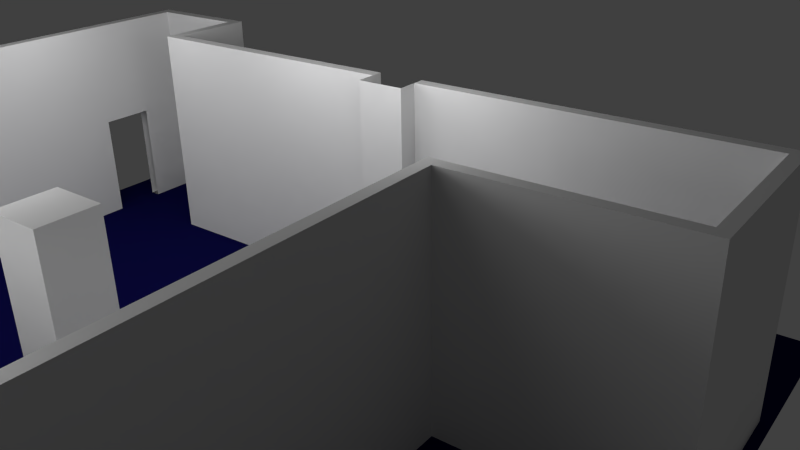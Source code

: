 # Source: ACTA_floorplan.blend  (saved by Blender 2.64.0; exported with 4.5.12 LTS)
import bpy
from mathutils import Matrix  # noqa: F401  (used for matrix-valued properties, if any)

bpy.ops.wm.read_factory_settings(use_empty=True)
scene = bpy.context.scene
scene.name = 'Scene'

# ---- collections
col_collection_1 = bpy.data.collections.new('Collection 1'); scene.collection.children.link(col_collection_1)
col_collection_4 = bpy.data.collections.new('Collection 4'); scene.collection.children.link(col_collection_4)
col_collection_4.hide_render = True
col_collection_4.hide_viewport = True

# ---- materials (node trees are filled in below, after node groups)
mat_material_001 = bpy.data.materials.new('Material.001')
mat_material_001.alpha_threshold = 0.0
mat_material_001.use_transparent_shadow = False
mat_material_001.diffuse_color = (0.004684, 0.004331, 0.06372, 1.0)
mat_material_001.roughness = 0.5
mat_material_001.specular_intensity = 0.0
mat_material_001.line_color = (0.0, 0.0, 0.0, 1.0)

# ---- material node trees

# ---- world
world_world = bpy.data.worlds.new('World'); scene.world = world_world
world_world.color = (0.05088, 0.05088, 0.05088)
world_world.use_sun_shadow = False
world_world.sun_shadow_jitter_overblur = 0.0
world_world.cycles.sampling_method = 'MANUAL'
world_world.cycles.sample_map_resolution = 256

# ---- cameras
cam_camera = bpy.data.cameras.new('Camera')
cam_camera.clip_end = 100.0
cam_camera.lens = 35.0
cam_camera.sensor_width = 32.0
cam_camera.sensor_height = 18.0
cam_camera.ortho_scale = 7.314
cam_camera.dof.focus_distance = 0.0
cam_camera.dof.aperture_fstop = 128.0

# ---- lights
light_lamp_006 = bpy.data.lights.new('Lamp.006', 'POINT')
light_lamp_006.transmission_factor = 0.0
light_lamp_006.cutoff_distance = 30.0
light_lamp_006.energy = 100.0
light_lamp_006.shadow_buffer_clip_start = 1.001
light_lamp_006.shadow_soft_size = 1.0
light_lamp_006.shadow_maximum_resolution = 0.006
light_lamp_006.use_absolute_resolution = True
light_lamp_006.cycles.use_multiple_importance_sampling = False
light_lamp_005 = bpy.data.lights.new('Lamp.005', 'POINT')
light_lamp_005.transmission_factor = 0.0
light_lamp_005.cutoff_distance = 30.0
light_lamp_005.energy = 100.0
light_lamp_005.shadow_buffer_clip_start = 1.001
light_lamp_005.shadow_soft_size = 1.0
light_lamp_005.shadow_maximum_resolution = 0.006
light_lamp_005.use_absolute_resolution = True
light_lamp_005.cycles.use_multiple_importance_sampling = False
light_lamp_004 = bpy.data.lights.new('Lamp.004', 'POINT')
light_lamp_004.transmission_factor = 0.0
light_lamp_004.cutoff_distance = 30.0
light_lamp_004.energy = 100.0
light_lamp_004.shadow_buffer_clip_start = 1.001
light_lamp_004.shadow_soft_size = 1.0
light_lamp_004.shadow_maximum_resolution = 0.006
light_lamp_004.use_absolute_resolution = True
light_lamp_004.cycles.use_multiple_importance_sampling = False
light_lamp_003 = bpy.data.lights.new('Lamp.003', 'POINT')
light_lamp_003.transmission_factor = 0.0
light_lamp_003.cutoff_distance = 30.0
light_lamp_003.energy = 100.0
light_lamp_003.shadow_buffer_clip_start = 1.001
light_lamp_003.shadow_soft_size = 1.0
light_lamp_003.shadow_maximum_resolution = 0.006
light_lamp_003.use_absolute_resolution = True
light_lamp_003.cycles.use_multiple_importance_sampling = False
light_lamp_002 = bpy.data.lights.new('Lamp.002', 'POINT')
light_lamp_002.transmission_factor = 0.0
light_lamp_002.cutoff_distance = 30.0
light_lamp_002.energy = 100.0
light_lamp_002.shadow_buffer_clip_start = 1.001
light_lamp_002.shadow_soft_size = 1.0
light_lamp_002.shadow_maximum_resolution = 0.006
light_lamp_002.use_absolute_resolution = True
light_lamp_002.cycles.use_multiple_importance_sampling = False
light_lamp_001 = bpy.data.lights.new('Lamp.001', 'POINT')
light_lamp_001.transmission_factor = 0.0
light_lamp_001.cutoff_distance = 30.0
light_lamp_001.energy = 100.0
light_lamp_001.shadow_buffer_clip_start = 1.001
light_lamp_001.shadow_soft_size = 1.0
light_lamp_001.shadow_maximum_resolution = 0.006
light_lamp_001.use_absolute_resolution = True
light_lamp_001.cycles.use_multiple_importance_sampling = False
light_lamp = bpy.data.lights.new('Lamp', 'POINT')
light_lamp.transmission_factor = 0.0
light_lamp.cutoff_distance = 30.0
light_lamp.energy = 100.0
light_lamp.shadow_buffer_clip_start = 1.001
light_lamp.shadow_soft_size = 1.0
light_lamp.shadow_maximum_resolution = 0.006
light_lamp.use_absolute_resolution = True
light_lamp.cycles.use_multiple_importance_sampling = False

# ---- meshes
me_plane_001 = bpy.data.meshes.new('Plane.001')
me_plane_001.from_pydata([(1.0, -1.0, 0.0), (-1.0, -1.0, 0.0), (1.0, 1.0, 0.0), (-1.0, 1.0, 0.0)], [], [(2, 3, 1, 0)])
me_plane_001.materials.append(mat_material_001)
me_plane_001.use_remesh_preserve_volume = False
me_plane_001.use_remesh_preserve_attributes = False
me_plane_001.use_mirror_vertex_groups = False
me_plane_001.update()
me_cube_001 = bpy.data.meshes.new('Cube.001')
me_cube_001.from_pydata([(-1.0, -1.0, 1.0), (-1.0, 1.0, 1.0), (9.03, 1.0, 1.0), (9.03, -1.0, 1.0), (-1.2, -1.0, 1.0), (-1.2, 1.0, 1.0), (-1.0, -100.2, 1.0), (-1.2, -100.2, 1.0), (-1.0, -102.2, 1.0), (-1.2, -102.2, 1.0), (4.7, -100.2, 1.0), (4.7, -102.2, 1.0), (4.9, -100.2, 1.0), (4.9, -102.2, 1.0), (4.7, -135.5, 1.0), (4.9, -135.5, 1.0), (4.7, -137.5, 1.0), (4.9, -137.5, 1.0), (7.46, -135.5, 1.0), (7.46, -137.5, 1.0), (7.66, -135.5, 1.0), (7.66, -137.5, 1.0), (7.46, -79.45, 1.0), (7.66, -79.45, 1.0), (7.11, -79.45, 1.0), (7.11, -71.2, 1.0), (7.46, -71.2, 1.0), (7.66, -71.2, 1.0), (7.46, -22.2, 1.0), (7.66, -22.2, 1.0), (7.46, -20.2, 1.0), (7.66, -20.2, 1.0), (9.03, -22.2, 1.0), (9.03, -20.2, 1.0), (9.23, -22.2, 1.0), (9.23, -20.2, 1.0), (9.23, -1.0, 1.0), (9.23, 1.0, 1.0), (7.137, 1.0, 1.0), (8.121, 1.0, 1.0), (8.121, -1.0, 1.0), (7.137, -1.0, 1.0), (-1.2, -19.05, 1.0), (-1.2, -9.084, 1.0), (-1.0, -19.05, 1.0), (-1.0, -9.084, 1.0), (-1.2, -75.2, 1.0), (-1.2, -83.2, 1.0), (-1.0, -75.2, 1.0), (-1.0, -83.2, 1.0), (-1.2, -72.5, 1.0), (-1.2, -64.5, 1.0), (-1.0, -72.5, 1.0), (-1.0, -64.5, 1.0), (0.89, -79.45, 1.0), (0.89, -71.2, 1.0), (1.71, -71.2, 1.0), (1.71, -79.45, 1.0), (-1.2, -72.85, 1.0), (-1.2, -74.85, 1.0), (-1.0, -72.85, 1.0), (-1.0, -74.85, 1.0), (-3.74, -100.2, 1.0), (-3.74, -102.2, 1.0), (-3.94, -100.2, 1.0), (-3.94, -102.2, 1.0), (-3.74, -74.85, 1.0), (-3.94, -74.85, 1.0), (-3.74, -72.85, 1.0), (-3.94, -72.85, 1.0), (-3.74, -47.45, 1.0), (-3.94, -47.45, 1.0), (-3.74, -45.45, 1.0), (-3.94, -45.45, 1.0), (-1.2, -47.45, 1.0), (-1.0, -47.45, 1.0), (9.03, 1.0, 21.0), (9.03, -1.0, 21.0), (-1.0, -45.45, 1.0), (-1.2, -45.45, 1.0), (-1.0, -100.2, 21.0), (-1.2, -100.2, 21.0), (-1.0, -1.0, 21.0), (-1.0, 1.0, 21.0), (-1.2, 1.0, 21.0), (-1.2, -1.0, 21.0), (-1.0, -102.2, 21.0), (-1.2, -102.2, 21.0), (4.7, -100.2, 21.0), (4.7, -102.2, 21.0), (4.9, -100.2, 21.0), (4.9, -102.2, 21.0), (4.7, -135.5, 21.0), (4.9, -135.5, 21.0), (4.7, -137.5, 21.0), (4.9, -137.5, 21.0), (7.46, -135.5, 21.0), (7.46, -137.5, 21.0), (7.66, -135.5, 21.0), (7.66, -137.5, 21.0), (7.46, -79.45, 21.0), (7.66, -79.45, 21.0), (7.11, -79.45, 21.0), (7.11, -71.2, 21.0), (7.46, -71.2, 21.0), (7.66, -71.2, 21.0), (7.46, -22.2, 21.0), (7.66, -22.2, 21.0), (7.46, -20.2, 21.0), (7.66, -20.2, 21.0), (9.03, -22.2, 21.0), (9.03, -20.2, 21.0), (9.23, -22.2, 21.0), (9.23, -20.2, 21.0), (9.23, -1.0, 21.0), (9.23, 1.0, 21.0), (7.137, 1.0, 21.0), (8.121, 1.0, 21.0), (8.121, -1.0, 21.0), (7.137, -1.0, 21.0), (-1.2, -19.05, 21.0), (-1.2, -9.084, 21.0), (-1.0, -19.05, 21.0), (-1.0, -9.084, 21.0), (-1.2, -75.2, 21.0), (-1.2, -83.2, 21.0), (-1.0, -75.2, 21.0), (-1.0, -83.2, 21.0), (-1.2, -72.5, 21.0), (-1.2, -64.5, 21.0), (-1.0, -72.5, 21.0), (-1.0, -64.5, 21.0), (0.89, -79.45, 21.0), (0.89, -71.2, 21.0), (1.71, -71.2, 21.0), (1.71, -79.45, 21.0), (-1.2, -72.85, 21.0), (-1.2, -74.85, 21.0), (-1.0, -72.85, 21.0), (-1.0, -74.85, 21.0), (-3.74, -100.2, 21.0), (-3.74, -102.2, 21.0), (-3.94, -100.2, 21.0), (-3.94, -102.2, 21.0), (-3.74, -74.85, 21.0), (-3.94, -74.85, 21.0), (-3.74, -72.85, 21.0), (-3.94, -72.85, 21.0), (-3.74, -47.45, 21.0), (-3.94, -47.45, 21.0), (-3.74, -45.45, 21.0), (-3.94, -45.45, 21.0), (-1.2, -47.45, 21.0), (-1.0, -47.45, 21.0), (-1.0, -45.45, 21.0), (-1.2, -45.45, 21.0), (9.03, 1.0, 41.0), (9.03, -1.0, 41.0), (-1.0, -100.2, 41.0), (-1.2, -100.2, 41.0), (-1.0, -1.0, 41.0), (-1.0, 1.0, 41.0), (-1.2, 1.0, 41.0), (-1.2, -1.0, 41.0), (-1.0, -102.2, 41.0), (-1.2, -102.2, 41.0), (4.7, -100.2, 41.0), (4.7, -102.2, 41.0), (4.9, -100.2, 41.0), (4.9, -102.2, 41.0), (4.7, -135.5, 41.0), (4.9, -135.5, 41.0), (4.7, -137.5, 41.0), (4.9, -137.5, 41.0), (7.46, -135.5, 41.0), (7.46, -137.5, 41.0), (7.66, -135.5, 41.0), (7.66, -137.5, 41.0), (7.46, -79.45, 41.0), (7.66, -79.45, 41.0), (7.11, -79.45, 41.0), (7.11, -71.2, 41.0), (7.46, -71.2, 41.0), (7.66, -71.2, 41.0), (7.46, -22.2, 41.0), (7.66, -22.2, 41.0), (7.46, -20.2, 41.0), (7.66, -20.2, 41.0), (9.03, -22.2, 41.0), (9.03, -20.2, 41.0), (9.23, -22.2, 41.0), (9.23, -20.2, 41.0), (9.23, -1.0, 41.0), (9.23, 1.0, 41.0), (7.137, 1.0, 41.0), (8.121, 1.0, 41.0), (8.121, -1.0, 41.0), (7.137, -1.0, 41.0), (-1.2, -19.05, 41.0), (-1.2, -9.084, 41.0), (-1.0, -19.05, 41.0), (-1.0, -9.084, 41.0), (-1.2, -75.2, 41.0), (-1.2, -83.2, 41.0), (-1.0, -75.2, 41.0), (-1.0, -83.2, 41.0), (-1.2, -72.5, 41.0), (-1.2, -64.5, 41.0), (-1.0, -72.5, 41.0), (-1.0, -64.5, 41.0), (0.89, -79.45, 41.0), (0.89, -71.2, 41.0), (1.71, -71.2, 41.0), (1.71, -79.45, 41.0), (-1.2, -72.85, 41.0), (-1.2, -74.85, 41.0), (-1.0, -72.85, 41.0), (-1.0, -74.85, 41.0), (-3.74, -100.2, 41.0), (-3.74, -102.2, 41.0), (-3.94, -100.2, 41.0), (-3.94, -102.2, 41.0), (-3.74, -74.85, 41.0), (-3.94, -74.85, 41.0), (-3.74, -72.85, 41.0), (-3.94, -72.85, 41.0), (-3.74, -47.45, 41.0), (-3.94, -47.45, 41.0), (-3.74, -45.45, 41.0), (-3.94, -45.45, 41.0), (-1.2, -47.45, 41.0), (-1.0, -47.45, 41.0), (-1.0, -45.45, 41.0), (-1.2, -45.45, 41.0)], [(116, 119), (117, 118)], [(41, 0, 1, 38), (0, 4, 5, 1), (49, 6, 7, 47), (6, 10, 11, 8), (6, 8, 9, 7), (10, 12, 13, 11), (14, 11, 13, 15), (15, 18, 19, 17), (16, 14, 15, 17), (18, 20, 21, 19), (23, 20, 18, 22), (26, 28, 29, 27), (31, 33, 32, 29), (28, 30, 31, 29), (33, 35, 34, 32), (36, 35, 33, 3), (2, 37, 36, 3), (3, 40, 39, 2), (121, 123, 122, 120), (0, 45, 43, 4), (122, 44, 42, 120), (61, 48, 46, 59), (47, 125, 127, 49), (75, 53, 51, 74), (48, 126, 124, 46), (52, 60, 58, 50), (60, 61, 59, 58), (65, 64, 62, 63), (63, 62, 7, 9), (67, 66, 62, 64), (66, 68, 58, 59), (66, 67, 69, 68), (71, 70, 68, 69), (73, 72, 70, 71), (78, 75, 74, 79), (44, 78, 79, 42), (79, 74, 70, 72), (138, 130, 208, 216), (123, 82, 160, 201), (132, 210, 211, 133), (148, 152, 230, 226), (83, 84, 162, 161), (137, 124, 202, 215), (149, 227, 229, 151), (179, 176, 98, 101), (233, 198, 120, 155), (145, 223, 225, 147), (95, 97, 175, 173), (125, 81, 159, 203), (169, 171, 93, 91), (116, 83, 161, 194), (86, 89, 167, 164), (199, 163, 85, 121), (108, 106, 184, 186), (104, 105, 183, 182), (101, 100, 178, 179), (192, 114, 115, 193), (110, 112, 190, 188), (214, 206, 128, 136), (103, 104, 182, 181), (151, 229, 228, 150), (144, 137, 215, 222), (221, 220, 142, 143), (90, 88, 166, 168), (193, 115, 76, 156), (191, 190, 112, 113), (134, 212, 213, 135), (186, 187, 109, 108), (209, 208, 130, 131), (102, 103, 181, 180), (127, 126, 204, 205), (147, 225, 227, 149), (97, 99, 177, 175), (201, 200, 122, 123), (69, 147, 149, 71), (24, 25, 103, 102), (108, 109, 31, 30), (1, 5, 84, 83), (56, 134, 135, 57), (113, 112, 34, 35), (115, 37, 2, 76), (12, 10, 88, 90), (143, 142, 64, 65), (66, 59, 137, 144), (73, 151, 150, 72), (25, 26, 104, 103), (117, 76, 2, 39), (136, 128, 50, 58), (32, 34, 112, 110), (114, 36, 37, 115), (23, 22, 100, 101), (26, 27, 105, 104), (30, 28, 106, 108), (121, 85, 4, 43), (150, 155, 79, 72), (8, 11, 89, 86), (38, 1, 83, 116), (91, 93, 15, 13), (47, 7, 81, 125), (17, 19, 97, 95), (67, 145, 147, 69), (155, 120, 42, 79), (101, 98, 20, 23), (71, 149, 151, 73), (59, 46, 124, 137), (119, 82, 0, 41), (70, 74, 152, 148), (54, 132, 133, 55), (45, 0, 82, 123), (60, 52, 130, 138), (35, 36, 114, 113), (10, 6, 80, 88), (65, 63, 141, 143), (51, 53, 131, 129), (92, 89, 11, 14), (62, 66, 144, 140), (18, 15, 93, 96), (22, 18, 96, 100), (74, 51, 129, 152), (107, 105, 27, 29), (85, 84, 5, 4), (154, 153, 75, 78), (55, 133, 134, 56), (29, 32, 110, 107), (86, 87, 9, 8), (61, 60, 138, 139), (90, 91, 13, 12), (7, 62, 140, 81), (40, 3, 77, 118), (16, 17, 95, 94), (67, 64, 142, 145), (127, 80, 6, 49), (98, 99, 21, 20), (70, 148, 146, 68), (78, 44, 122, 154), (22, 24, 102, 100), (153, 131, 53, 75), (139, 126, 48, 61), (28, 26, 104, 106), (57, 135, 132, 54), (33, 31, 109, 111), (58, 68, 146, 136), (111, 77, 3, 33), (63, 9, 87, 141), (121, 43, 45, 123), (94, 92, 14, 16), (129, 131, 130, 128), (19, 21, 99, 97), (197, 194, 161, 160), (160, 161, 162, 163), (205, 203, 159, 158), (158, 164, 167, 166), (158, 159, 165, 164), (166, 167, 169, 168), (170, 171, 169, 167), (171, 173, 175, 174), (172, 173, 171, 170), (174, 175, 177, 176), (179, 178, 174, 176), (182, 183, 185, 184), (187, 185, 188, 189), (184, 185, 187, 186), (189, 188, 190, 191), (192, 157, 189, 191), (156, 157, 192, 193), (157, 156, 195, 196), (196, 195, 194, 197), (160, 163, 199, 201), (201, 199, 198, 200), (217, 215, 202, 204), (204, 202, 203, 205), (231, 230, 207, 209), (209, 207, 206, 208), (208, 206, 214, 216), (216, 214, 215, 217), (221, 219, 218, 220), (219, 165, 159, 218), (223, 220, 218, 222), (222, 215, 214, 224), (222, 224, 225, 223), (227, 225, 224, 226), (229, 227, 226, 228), (232, 233, 230, 231), (200, 198, 233, 232), (233, 228, 226, 230), (113, 114, 192, 191), (88, 80, 158, 166), (143, 141, 219, 221), (117, 116, 194, 195), (170, 167, 89, 92), (140, 144, 222, 218), (121, 120, 198, 199), (96, 93, 171, 174), (203, 202, 124, 125), (100, 96, 174, 178), (152, 129, 207, 230), (129, 128, 206, 207), (185, 183, 105, 107), (163, 162, 84, 85), (232, 231, 153, 154), (133, 211, 212, 134), (107, 110, 188, 185), (164, 165, 87, 86), (139, 138, 216, 217), (168, 169, 91, 90), (81, 140, 218, 159), (118, 77, 157, 196), (94, 95, 173, 172), (145, 142, 220, 223), (205, 158, 80, 127), (176, 177, 99, 98), (148, 226, 224, 146), (154, 122, 200, 232), (100, 102, 180, 178), (195, 156, 76, 117), (231, 209, 131, 153), (217, 204, 126, 139), (106, 184, 182, 104), (197, 160, 82, 119), (228, 233, 155, 150), (135, 213, 210, 132), (111, 109, 187, 189), (136, 146, 224, 214), (189, 157, 77, 111), (141, 87, 165, 219), (119, 118, 196, 197), (172, 170, 92, 94), (50, 128, 130, 52), (213, 212, 211, 210), (54, 55, 56, 57)])
me_cube_001.use_remesh_preserve_volume = False
me_cube_001.use_remesh_preserve_attributes = False
me_cube_001.use_mirror_vertex_groups = False
me_cube_001.update()
me_plane = bpy.data.meshes.new('Plane')
me_plane.from_pydata([(0.892, -1.278, 0.0), (-1.154, -1.278, 0.0), (0.892, 0.9151, 3.477e-09), (-1.154, 0.9151, 3.477e-09)], [], [(2, 3, 1, 0)])
me_plane.use_remesh_preserve_volume = False
me_plane.use_remesh_preserve_attributes = False
me_plane.use_mirror_vertex_groups = False
me_plane.update()

# ---- objects
ob_plane_001 = bpy.data.objects.new('Plane.001', me_plane_001)
ob_lamp_006 = bpy.data.objects.new('Lamp.006', light_lamp_006)
ob_lamp_005 = bpy.data.objects.new('Lamp.005', light_lamp_005)
ob_lamp_004 = bpy.data.objects.new('Lamp.004', light_lamp_004)
ob_lamp_003 = bpy.data.objects.new('Lamp.003', light_lamp_003)
ob_lamp_002 = bpy.data.objects.new('Lamp.002', light_lamp_002)
ob_lamp_001 = bpy.data.objects.new('Lamp.001', light_lamp_001)
ob_cube = bpy.data.objects.new('Cube', me_cube_001)
ob_lamp = bpy.data.objects.new('Lamp', light_lamp)
ob_camera = bpy.data.objects.new('Camera', cam_camera)
ob_plane = bpy.data.objects.new('Plane', me_plane)

# ---- transforms, parenting, visibility, modifiers, constraints
ob_plane_001.location = (3.766, -6.441, -1.465e-07)
ob_plane_001.scale = (7.379, 7.379, 7.379)
ob_plane_001.lineart.crease_threshold = 0.0
ob_lamp_006.location = (-1.452, -5.646, 5.087)
ob_lamp_006.rotation_euler = (0.6503, 0.05522, 1.866)
ob_lamp_006.lock_rotations_4d = False
ob_lamp_006.empty_display_type = 'ARROWS'
ob_lamp_006.color = (0.0, 0.0, 0.0, 0.0)
ob_lamp_006.lineart.crease_threshold = 0.0
ob_lamp_005.location = (-1.22, -8.536, 5.087)
ob_lamp_005.rotation_euler = (0.6503, 0.05522, 1.866)
ob_lamp_005.lock_rotations_4d = False
ob_lamp_005.empty_display_type = 'ARROWS'
ob_lamp_005.color = (0.0, 0.0, 0.0, 0.0)
ob_lamp_005.lineart.crease_threshold = 0.0
ob_lamp_004.location = (6.813, -8.536, 5.087)
ob_lamp_004.rotation_euler = (0.6503, 0.05522, 1.866)
ob_lamp_004.lock_rotations_4d = False
ob_lamp_004.empty_display_type = 'ARROWS'
ob_lamp_004.color = (0.0, 0.0, 0.0, 0.0)
ob_lamp_004.lineart.crease_threshold = 0.0
ob_lamp_003.location = (2.218, -5.617, 5.087)
ob_lamp_003.rotation_euler = (0.6503, 0.05522, 1.866)
ob_lamp_003.lock_rotations_4d = False
ob_lamp_003.empty_display_type = 'ARROWS'
ob_lamp_003.color = (0.0, 0.0, 0.0, 0.0)
ob_lamp_003.lineart.crease_threshold = 0.0
ob_lamp_002.location = (6.668, -5.733, 5.087)
ob_lamp_002.rotation_euler = (0.6503, 0.05522, 1.866)
ob_lamp_002.lock_rotations_4d = False
ob_lamp_002.empty_display_type = 'ARROWS'
ob_lamp_002.color = (0.0, 0.0, 0.0, 0.0)
ob_lamp_002.lineart.crease_threshold = 0.0
ob_lamp_001.location = (6.495, -2.121, 5.087)
ob_lamp_001.rotation_euler = (0.6503, 0.05522, 1.866)
ob_lamp_001.lock_rotations_4d = False
ob_lamp_001.empty_display_type = 'ARROWS'
ob_lamp_001.color = (0.0, 0.0, 0.0, 0.0)
ob_lamp_001.lineart.crease_threshold = 0.0
ob_cube.location = (1.0, 0.1, -0.1)
ob_cube.scale = (1.0, 0.1, 0.1)
ob_cube.lineart.crease_threshold = 0.0
ob_lamp.location = (1.611, -2.092, 5.087)
ob_lamp.rotation_euler = (0.6503, 0.05522, 1.866)
ob_lamp.lock_rotations_4d = False
ob_lamp.empty_display_type = 'ARROWS'
ob_lamp.color = (0.0, 0.0, 0.0, 0.0)
ob_lamp.lineart.crease_threshold = 0.0
ob_camera.location = (-2.253, -15.75, 7.73)
ob_camera.rotation_euler = (1.137, 0.01653, -0.923)
ob_camera.lock_rotations_4d = False
ob_camera.empty_display_type = 'ARROWS'
ob_camera.color = (0.0, 0.0, 0.0, 0.0)
ob_camera.display_type = 'WIRE'
ob_camera.lineart.crease_threshold = 0.0
ob_plane.location = (4.463, -5.567, -1.317e-07)
ob_plane.scale = (6.475, 6.475, 6.475)
ob_plane.lineart.crease_threshold = 0.0

# ---- collection membership
col_collection_1.objects.link(ob_plane_001)
col_collection_1.objects.link(ob_lamp_006)
col_collection_1.objects.link(ob_lamp_005)
col_collection_1.objects.link(ob_lamp_004)
col_collection_1.objects.link(ob_lamp_003)
col_collection_1.objects.link(ob_lamp_002)
col_collection_1.objects.link(ob_lamp_001)
col_collection_1.objects.link(ob_cube)
col_collection_1.objects.link(ob_lamp)
col_collection_1.objects.link(ob_camera)
col_collection_4.objects.link(ob_plane)

# ---- scene / render settings (as saved in the file)
scene.camera = ob_camera
scene.frame_start = 1; scene.frame_end = 250; scene.frame_set(40)
scene.render.engine = 'BLENDER_EEVEE_NEXT'
scene.render.image_settings.color_mode = 'RGB'
scene.render.image_settings.compression = 90
scene.render.resolution_percentage = 50
scene.render.dither_intensity = 0.0
scene.render.bake_margin = 2
scene.render.bake_bias = 0.0
scene.cycles.use_denoising = False
scene.cycles.samples = 10
scene.cycles.sampling_pattern = 'TABULATED_SOBOL'
scene.cycles.light_sampling_threshold = 0.0
scene.cycles.use_adaptive_sampling = False
scene.cycles.use_light_tree = False
scene.cycles.blur_glossy = 0.0
scene.cycles.volume_bounces = 1
scene.cycles.pixel_filter_type = 'GAUSSIAN'
scene.cycles.sample_clamp_indirect = 0.0
scene.view_settings.view_transform = 'Standard'
bpy.context.view_layer.update()

